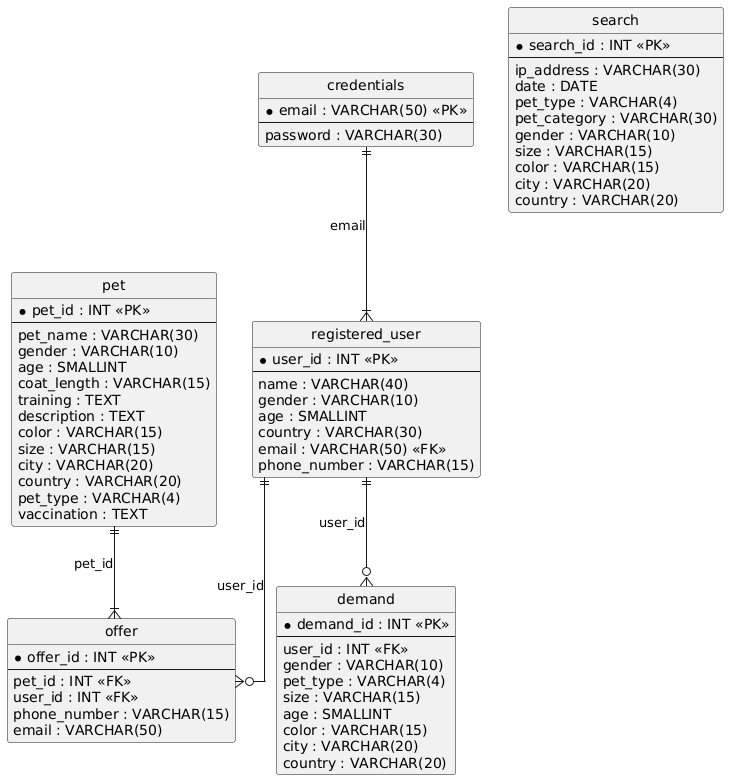

The diagram above was rendered by PlantUML. Its source (embedded in the PNG):
@startuml
hide circle
skinparam linetype ortho

entity "pet" as pet {
  * pet_id : INT <<PK>>
  --
  pet_name : VARCHAR(30)
  gender : VARCHAR(10)
  age : SMALLINT
  coat_length : VARCHAR(15)
  training : TEXT
  description : TEXT
  color : VARCHAR(15)
  size : VARCHAR(15)
  city : VARCHAR(20)
  country : VARCHAR(20)
  pet_type : VARCHAR(4)
  vaccination : TEXT
}

entity "registered_user" as registered_user {
  * user_id : INT <<PK>>
  --
  name : VARCHAR(40)
  gender : VARCHAR(10)
  age : SMALLINT
  country : VARCHAR(30)
  email : VARCHAR(50) <<FK>>
  phone_number : VARCHAR(15)
}

entity "search" as search {
  * search_id : INT <<PK>>
  --
  ip_address : VARCHAR(30)
  date : DATE
  pet_type : VARCHAR(4)
  pet_category : VARCHAR(30)
  gender : VARCHAR(10)
  size : VARCHAR(15)
  color : VARCHAR(15)
  city : VARCHAR(20)
  country : VARCHAR(20)
}

entity "offer" as offer {
  * offer_id : INT <<PK>>
  --
  pet_id : INT <<FK>>
  user_id : INT <<FK>>
  phone_number : VARCHAR(15)
  email : VARCHAR(50)
}

entity "demand" as demand {
  * demand_id : INT <<PK>>
  --
  user_id : INT <<FK>>
  gender : VARCHAR(10)
  pet_type : VARCHAR(4)
  size : VARCHAR(15)
  age : SMALLINT
  color : VARCHAR(15)
  city : VARCHAR(20)
  country : VARCHAR(20)
}

entity "credentials" as credentials {
  * email : VARCHAR(50) <<PK>>
  --
  password : VARCHAR(30)
}

pet ||--|{ offer : "pet_id"
registered_user ||--o{ offer : "user_id"
registered_user ||--o{ demand : "user_id"
credentials ||--|{ registered_user : "email"
@enduml